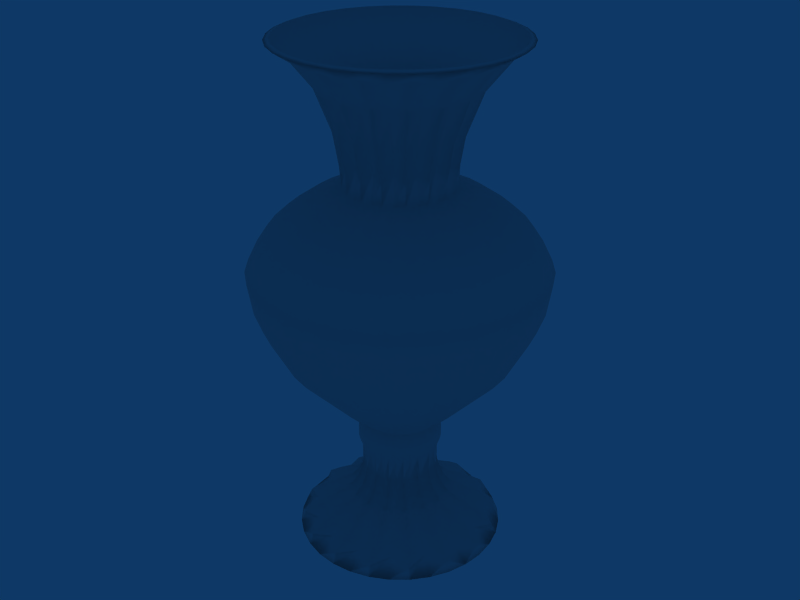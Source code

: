 # Source: Vase_02_Low_Poly.blend  (saved by Blender 2.49.2; exported with 4.5.12 LTS)
import bpy
from mathutils import Matrix  # noqa: F401  (used for matrix-valued properties, if any)

bpy.ops.wm.read_factory_settings(use_empty=True)
scene = bpy.context.scene
scene.name = 'Scene'

# ---- collections
col_collection_1 = bpy.data.collections.new('Collection 1'); scene.collection.children.link(col_collection_1)

# ---- world
world_world = bpy.data.worlds.new('World'); scene.world = world_world
world_world.color = (0.05656, 0.2208, 0.4)
world_world.use_sun_shadow = False
world_world.sun_shadow_jitter_overblur = 0.0
world_world.cycles.sampling_method = 'MANUAL'
world_world.cycles.sample_map_resolution = 256

# ---- meshes
me_circle = bpy.data.meshes.new('Circle')
me_circle.from_pydata([(0.7071, 0.7071, -2.452), (0.8315, 0.5556, -2.452), (0.9239, 0.3827, -2.452), (0.9808, 0.1951, -2.452), (1.0, 3.139e-07, -2.452), (0.9808, -0.1951, -2.452), (0.9239, -0.3827, -2.452), (0.8315, -0.5556, -2.452), (0.7071, -0.7071, -2.452), (0.5556, -0.8315, -2.452), (0.3827, -0.9239, -2.452), (0.1951, -0.9808, -2.452), (-1.47e-07, -1.0, -2.452), (-0.1951, -0.9808, -2.452), (-0.3827, -0.9239, -2.452), (-0.5556, -0.8315, -2.452), (-0.7071, -0.7071, -2.452), (-0.8315, -0.5556, -2.452), (-0.9239, -0.3827, -2.452), (-0.9808, -0.1951, -2.452), (-1.0, 1.204e-06, -2.452), (-0.9808, 0.1951, -2.452), (-0.9239, 0.3827, -2.452), (-0.8315, 0.5556, -2.452), (-0.7071, 0.7071, -2.452), (-0.5556, 0.8315, -2.452), (-0.3827, 0.9239, -2.452), (-0.1951, 0.9808, -2.452), (1.784e-06, 1.0, -2.452), (0.1951, 0.9808, -2.452), (0.3827, 0.9239, -2.452), (0.5556, 0.8315, -2.452), (0.6757, 0.6757, -2.352), (0.6943, 0.4639, -2.314), (0.8828, 0.3657, -2.352), (0.8189, 0.1629, -2.314), (0.9555, 3.211e-07, -2.352), (0.8189, -0.1629, -2.314), (0.8828, -0.3657, -2.352), (0.6943, -0.4639, -2.314), (0.6757, -0.6757, -2.352), (0.4639, -0.6943, -2.314), (0.3657, -0.8828, -2.352), (0.1629, -0.8189, -2.314), (-1.18e-07, -0.9555, -2.352), (-0.1629, -0.8189, -2.314), (-0.3657, -0.8828, -2.352), (-0.4639, -0.6943, -2.314), (-0.6757, -0.6757, -2.352), (-0.6943, -0.4639, -2.314), (-0.8828, -0.3657, -2.352), (-0.8189, -0.1629, -2.314), (-0.9555, 1.172e-06, -2.352), (-0.8189, 0.1629, -2.314), (-0.8828, 0.3657, -2.352), (-0.6943, 0.4639, -2.314), (-0.6757, 0.6757, -2.352), (-0.4639, 0.6943, -2.314), (-0.3657, 0.8828, -2.352), (-0.1629, 0.8189, -2.314), (1.727e-06, 0.9555, -2.352), (0.1629, 0.8189, -2.314), (0.3657, 0.8828, -2.352), (0.4639, 0.6943, -2.314), (0.5796, 0.5796, -2.252), (0.5956, 0.398, -2.226), (0.7573, 0.3137, -2.252), (0.7025, 0.1397, -2.226), (0.8197, 3.39e-07, -2.252), (0.7025, -0.1397, -2.226), (0.7573, -0.3137, -2.252), (0.5956, -0.398, -2.226), (0.5796, -0.5796, -2.252), (0.398, -0.5956, -2.226), (0.3137, -0.7573, -2.252), (0.1397, -0.7025, -2.226), (-2.866e-08, -0.8197, -2.252), (-0.1397, -0.7025, -2.226), (-0.3137, -0.7573, -2.252), (-0.398, -0.5956, -2.226), (-0.5796, -0.5796, -2.252), (-0.5956, -0.398, -2.226), (-0.7573, -0.3137, -2.252), (-0.7025, -0.1397, -2.226), (-0.8197, 1.069e-06, -2.252), (-0.7025, 0.1397, -2.226), (-0.7573, 0.3137, -2.252), (-0.5956, 0.398, -2.226), (-0.5796, 0.5796, -2.252), (-0.398, 0.5956, -2.226), (-0.3137, 0.7573, -2.252), (-0.1397, 0.7025, -2.226), (1.554e-06, 0.8197, -2.252), (0.1397, 0.7025, -2.226), (0.3137, 0.7573, -2.252), (0.398, 0.5956, -2.226), (0.4584, 0.4584, -2.152), (0.471, 0.3147, -2.139), (0.5989, 0.2481, -2.152), (0.5556, 0.1105, -2.139), (0.6482, 3.741e-07, -2.152), (0.5556, -0.1105, -2.139), (0.5989, -0.2481, -2.152), (0.471, -0.3147, -2.139), (0.4584, -0.4584, -2.152), (0.3147, -0.471, -2.139), (0.2481, -0.5989, -2.152), (0.1105, -0.5556, -2.139), (7.749e-08, -0.6482, -2.152), (-0.1105, -0.5556, -2.139), (-0.2481, -0.5989, -2.152), (-0.3147, -0.471, -2.139), (-0.4584, -0.4584, -2.152), (-0.471, -0.3147, -2.139), (-0.5989, -0.2481, -2.152), (-0.5556, -0.1105, -2.139), (-0.6482, 9.51e-07, -2.152), (-0.5556, 0.1105, -2.139), (-0.5989, 0.2481, -2.152), (-0.471, 0.3147, -2.139), (-0.4584, 0.4584, -2.152), (-0.3147, 0.471, -2.139), (-0.2481, 0.5989, -2.152), (-0.1105, 0.5556, -2.139), (1.329e-06, 0.6482, -2.152), (0.1105, 0.5556, -2.139), (0.2481, 0.5989, -2.152), (0.3147, 0.471, -2.139), (0.3529, 0.3529, -2.052), (0.3626, 0.2423, -2.052), (0.461, 0.191, -2.052), (0.4277, 0.08507, -2.052), (0.499, 4.011e-07, -2.052), (0.4277, -0.08507, -2.052), (0.461, -0.191, -2.052), (0.3626, -0.2423, -2.052), (0.3529, -0.3529, -2.052), (0.2423, -0.3626, -2.052), (0.191, -0.461, -2.052), (0.08507, -0.4277, -2.052), (1.685e-07, -0.499, -2.052), (-0.08507, -0.4277, -2.052), (-0.191, -0.461, -2.052), (-0.2423, -0.3626, -2.052), (-0.3529, -0.3529, -2.052), (-0.3626, -0.2423, -2.052), (-0.461, -0.191, -2.052), (-0.4277, -0.08507, -2.052), (-0.499, 8.453e-07, -2.052), (-0.4277, 0.08507, -2.052), (-0.461, 0.191, -2.052), (-0.3626, 0.2423, -2.052), (-0.3529, 0.3529, -2.052), (-0.2423, 0.3626, -2.052), (-0.191, 0.461, -2.052), (-0.08507, 0.4277, -2.052), (1.132e-06, 0.499, -2.052), (0.08507, 0.4277, -2.052), (0.191, 0.461, -2.052), (0.2423, 0.3626, -2.052), (0.3071, 0.2052, -1.964), (0.2989, 0.2989, -1.952), (0.3905, 0.1618, -1.952), (0.3623, 0.07206, -1.964), (0.4227, 4.17e-07, -1.952), (0.3623, -0.07206, -1.964), (0.3905, -0.1618, -1.952), (0.3071, -0.2052, -1.964), (0.2989, -0.2989, -1.952), (0.2052, -0.3071, -1.964), (0.1618, -0.3905, -1.952), (0.07206, -0.3623, -1.964), (2.153e-07, -0.4227, -1.952), (-0.07206, -0.3623, -1.964), (-0.1618, -0.3905, -1.952), (-0.2052, -0.3071, -1.964), (-0.2989, -0.2989, -1.952), (-0.3071, -0.2052, -1.964), (-0.3905, -0.1617, -1.952), (-0.3623, -0.07206, -1.964), (-0.4227, 7.932e-07, -1.952), (-0.3623, 0.07206, -1.964), (-0.3905, 0.1618, -1.952), (-0.3071, 0.2052, -1.964), (-0.2989, 0.2989, -1.952), (-0.2052, 0.3071, -1.964), (-0.1617, 0.3905, -1.952), (-0.07206, 0.3623, -1.964), (1.032e-06, 0.4227, -1.952), (0.07206, 0.3623, -1.964), (0.1618, 0.3905, -1.952), (0.2052, 0.3071, -1.964), (0.2785, 0.1861, -1.877), (0.271, 0.271, -1.852), (0.3541, 0.1467, -1.852), (0.3285, 0.06534, -1.877), (0.3833, 4.25e-07, -1.852), (0.3285, -0.06534, -1.877), (0.3541, -0.1467, -1.852), (0.2785, -0.1861, -1.877), (0.271, -0.271, -1.852), (0.1861, -0.2785, -1.877), (0.1467, -0.3541, -1.852), (0.06534, -0.3285, -1.877), (2.403e-07, -0.3833, -1.852), (-0.06534, -0.3285, -1.877), (-0.1467, -0.3541, -1.852), (-0.1861, -0.2785, -1.877), (-0.271, -0.271, -1.852), (-0.2785, -0.1861, -1.877), (-0.3541, -0.1467, -1.852), (-0.3285, -0.06534, -1.877), (-0.3833, 7.662e-07, -1.852), (-0.3285, 0.06534, -1.877), (-0.3541, 0.1467, -1.852), (-0.2785, 0.1861, -1.877), (-0.271, 0.271, -1.852), (-0.1861, 0.2785, -1.877), (-0.1467, 0.3541, -1.852), (-0.06534, 0.3285, -1.877), (9.805e-07, 0.3833, -1.852), (0.06534, 0.3285, -1.877), (0.1467, 0.3541, -1.852), (0.1861, 0.2785, -1.877), (0.2654, 0.1773, -1.789), (0.2583, 0.2583, -1.752), (0.3375, 0.1398, -1.752), (0.3131, 0.06227, -1.789), (0.3653, 4.287e-07, -1.752), (0.3131, -0.06227, -1.789), (0.3375, -0.1398, -1.752), (0.2654, -0.1773, -1.789), (0.2583, -0.2583, -1.752), (0.1773, -0.2654, -1.789), (0.1398, -0.3375, -1.752), (0.06227, -0.3131, -1.789), (2.51e-07, -0.3653, -1.752), (-0.06227, -0.3131, -1.789), (-0.1398, -0.3375, -1.752), (-0.1773, -0.2654, -1.789), (-0.2583, -0.2583, -1.752), (-0.2654, -0.1773, -1.789), (-0.3375, -0.1398, -1.752), (-0.3131, -0.06227, -1.789), (-0.3653, 7.538e-07, -1.752), (-0.3131, 0.06227, -1.789), (-0.3375, 0.1398, -1.752), (-0.2654, 0.1773, -1.789), (-0.2583, 0.2583, -1.752), (-0.1773, 0.2654, -1.789), (-0.1398, 0.3375, -1.752), (-0.06227, 0.3131, -1.789), (9.564e-07, 0.3653, -1.752), (0.06227, 0.3131, -1.789), (0.1398, 0.3375, -1.752), (0.1773, 0.2654, -1.789), (0.3037, 0.2029, -1.552), (0.2583, 0.2583, -1.552), (0.3375, 0.1398, -1.552), (0.3583, 0.07126, -1.552), (0.3653, 4.287e-07, -1.552), (0.3583, -0.07126, -1.552), (0.3375, -0.1398, -1.552), (0.3037, -0.2029, -1.552), (0.2583, -0.2583, -1.552), (0.2029, -0.3037, -1.552), (0.1398, -0.3375, -1.552), (0.07126, -0.3583, -1.552), (2.51e-07, -0.3653, -1.552), (-0.07126, -0.3583, -1.552), (-0.1398, -0.3375, -1.552), (-0.2029, -0.3037, -1.552), (-0.2583, -0.2583, -1.552), (-0.3037, -0.2029, -1.552), (-0.3375, -0.1398, -1.552), (-0.3583, -0.07126, -1.552), (-0.3653, 7.538e-07, -1.552), (-0.3583, 0.07126, -1.552), (-0.3375, 0.1398, -1.552), (-0.3037, 0.2029, -1.552), (-0.2583, 0.2583, -1.552), (-0.2029, 0.3037, -1.552), (-0.1398, 0.3375, -1.552), (-0.07126, 0.3583, -1.552), (9.564e-07, 0.3653, -1.552), (0.07126, 0.3583, -1.552), (0.1398, 0.3375, -1.552), (0.2029, 0.3037, -1.552), (0.2841, 0.2841, -1.452), (0.3341, 0.2232, -1.452), (0.3712, 0.1538, -1.452), (0.3941, 0.07839, -1.452), (0.4018, 4.218e-07, -1.452), (0.3941, -0.07839, -1.452), (0.3712, -0.1538, -1.452), (0.3341, -0.2232, -1.452), (0.2841, -0.2841, -1.452), (0.2232, -0.3341, -1.452), (0.1538, -0.3712, -1.452), (0.07839, -0.3941, -1.452), (2.292e-07, -0.4018, -1.452), (-0.07839, -0.3941, -1.452), (-0.1538, -0.3712, -1.452), (-0.2232, -0.3341, -1.452), (-0.2841, -0.2841, -1.452), (-0.3341, -0.2232, -1.452), (-0.3712, -0.1538, -1.452), (-0.3941, -0.07839, -1.452), (-0.4018, 7.794e-07, -1.452), (-0.3941, 0.07839, -1.452), (-0.3712, 0.1538, -1.452), (-0.3341, 0.2232, -1.452), (-0.2841, 0.2841, -1.452), (-0.2232, 0.3341, -1.452), (-0.1538, 0.3712, -1.452), (-0.07839, 0.3941, -1.452), (1.005e-06, 0.4018, -1.452), (0.07839, 0.3941, -1.452), (0.1538, 0.3712, -1.452), (0.2232, 0.3341, -1.452), (0.3341, 0.2232, -1.352), (0.2841, 0.2841, -1.352), (0.3712, 0.1538, -1.352), (0.3941, 0.07839, -1.352), (0.4018, 4.218e-07, -1.352), (0.3941, -0.07839, -1.352), (0.3712, -0.1538, -1.352), (0.3341, -0.2232, -1.352), (0.2841, -0.2841, -1.352), (0.2232, -0.3341, -1.352), (0.1538, -0.3712, -1.352), (0.07839, -0.3941, -1.352), (2.292e-07, -0.4018, -1.352), (-0.07839, -0.3941, -1.352), (-0.1538, -0.3712, -1.352), (-0.2232, -0.3341, -1.352), (-0.2841, -0.2841, -1.352), (-0.3341, -0.2232, -1.352), (-0.3712, -0.1538, -1.352), (-0.3941, -0.07839, -1.352), (-0.4018, 7.794e-07, -1.352), (-0.3941, 0.07839, -1.352), (-0.3712, 0.1538, -1.352), (-0.3341, 0.2232, -1.352), (-0.2841, 0.2841, -1.352), (-0.2232, 0.3341, -1.352), (-0.1538, 0.3712, -1.352), (-0.07839, 0.3941, -1.352), (1.005e-06, 0.4018, -1.352), (0.07839, 0.3941, -1.352), (0.1538, 0.3712, -1.352), (0.2232, 0.3341, -1.352), (0.3007, 0.2009, -1.252), (0.2557, 0.2557, -1.252), (0.3341, 0.1384, -1.252), (0.3547, 0.07055, -1.252), (0.3616, 4.294e-07, -1.252), (0.3547, -0.07055, -1.252), (0.3341, -0.1384, -1.252), (0.3007, -0.2009, -1.252), (0.2557, -0.2557, -1.252), (0.2009, -0.3007, -1.252), (0.1384, -0.3341, -1.252), (0.07055, -0.3547, -1.252), (2.522e-07, -0.3616, -1.252), (-0.07055, -0.3547, -1.252), (-0.1384, -0.3341, -1.252), (-0.2009, -0.3007, -1.252), (-0.2557, -0.2557, -1.252), (-0.3007, -0.2009, -1.252), (-0.3341, -0.1384, -1.252), (-0.3547, -0.07055, -1.252), (-0.3616, 7.513e-07, -1.252), (-0.3547, 0.07055, -1.252), (-0.3341, 0.1384, -1.252), (-0.3007, 0.2009, -1.252), (-0.2557, 0.2557, -1.252), (-0.2009, 0.3007, -1.252), (-0.1384, 0.3341, -1.252), (-0.07055, 0.3547, -1.252), (9.506e-07, 0.3616, -1.252), (0.07055, 0.3547, -1.252), (0.1384, 0.3341, -1.252), (0.2009, 0.3007, -1.252), (0.3069, 0.3069, -1.152), (0.3608, 0.2411, -1.152), (0.4009, 0.1661, -1.152), (0.4256, 0.08466, -1.152), (0.434, 4.145e-07, -1.152), (0.4256, -0.08466, -1.152), (0.4009, -0.1661, -1.152), (0.3608, -0.2411, -1.152), (0.3069, -0.3069, -1.152), (0.2411, -0.3608, -1.152), (0.1661, -0.4009, -1.152), (0.08466, -0.4256, -1.152), (2.085e-07, -0.434, -1.152), (-0.08466, -0.4256, -1.152), (-0.1661, -0.4009, -1.152), (-0.2411, -0.3608, -1.152), (-0.3069, -0.3069, -1.152), (-0.3608, -0.2411, -1.152), (-0.4009, -0.1661, -1.152), (-0.4256, -0.08466, -1.152), (-0.434, 8.008e-07, -1.152), (-0.4256, 0.08466, -1.152), (-0.4009, 0.1661, -1.152), (-0.3608, 0.2411, -1.152), (-0.3069, 0.3069, -1.152), (-0.2411, 0.3608, -1.152), (-0.1661, 0.4009, -1.152), (-0.08466, 0.4256, -1.152), (1.047e-06, 0.434, -1.152), (0.08466, 0.4256, -1.152), (0.1661, 0.4009, -1.152), (0.2411, 0.3608, -1.152), (0.4105, 0.4105, -1.052), (0.4827, 0.3225, -1.052), (0.5363, 0.2222, -1.052), (0.5694, 0.1133, -1.052), (0.5805, 3.815e-07, -1.052), (0.5694, -0.1133, -1.052), (0.5363, -0.2222, -1.052), (0.4827, -0.3225, -1.052), (0.4105, -0.4105, -1.052), (0.3225, -0.4827, -1.052), (0.2222, -0.5363, -1.052), (0.1133, -0.5694, -1.052), (1.19e-07, -0.5805, -1.052), (-0.1133, -0.5694, -1.052), (-0.2222, -0.5363, -1.052), (-0.3225, -0.4827, -1.052), (-0.4105, -0.4105, -1.052), (-0.4827, -0.3225, -1.052), (-0.5363, -0.2222, -1.052), (-0.5694, -0.1133, -1.052), (-0.5805, 8.982e-07, -1.052), (-0.5694, 0.1133, -1.052), (-0.5363, 0.2222, -1.052), (-0.4827, 0.3225, -1.052), (-0.4105, 0.4105, -1.052), (-0.3225, 0.4827, -1.052), (-0.2221, 0.5363, -1.052), (-0.1133, 0.5694, -1.052), (1.24e-06, 0.5805, -1.052), (0.1133, 0.5694, -1.052), (0.2222, 0.5363, -1.052), (0.3225, 0.4827, -1.052), (0.7585, 0.7585, -0.5345), (0.8919, 0.5959, -0.5345), (0.991, 0.4105, -0.5345), (1.052, 0.2093, -0.5345), (1.073, 2.806e-07, -0.5345), (1.052, -0.2093, -0.5345), (0.991, -0.4105, -0.5345), (0.8919, -0.5959, -0.5345), (0.7585, -0.7585, -0.5345), (0.5959, -0.8919, -0.5345), (0.4105, -0.991, -0.5345), (0.2093, -1.052, -0.5345), (-1.842e-07, -1.073, -0.5345), (-0.2093, -1.052, -0.5345), (-0.4105, -0.991, -0.5345), (-0.5959, -0.8919, -0.5345), (-0.7585, -0.7585, -0.5345), (-0.8919, -0.5959, -0.5345), (-0.991, -0.4105, -0.5345), (-1.052, -0.2093, -0.5345), (-1.073, 1.235e-06, -0.5345), (-1.052, 0.2093, -0.5345), (-0.991, 0.4105, -0.5345), (-0.8919, 0.5959, -0.5345), (-0.7585, 0.7585, -0.5345), (-0.5959, 0.8919, -0.5345), (-0.4105, 0.991, -0.5345), (-0.2093, 1.052, -0.5345), (1.887e-06, 1.073, -0.5345), (0.2093, 1.052, -0.5345), (0.4105, 0.991, -0.5345), (0.5959, 0.8919, -0.5345), (1.063, 0.7103, -0.1515), (0.9041, 0.9041, -0.1515), (1.181, 0.4893, -0.1515), (1.254, 0.2494, -0.1515), (1.279, 2.295e-07, -0.1515), (1.254, -0.2494, -0.1515), (1.181, -0.4893, -0.1515), (1.063, -0.7103, -0.1515), (0.9041, -0.9041, -0.1515), (0.7103, -1.063, -0.1515), (0.4893, -1.181, -0.1515), (0.2494, -1.254, -0.1515), (-3.217e-07, -1.279, -0.1515), (-0.2494, -1.254, -0.1515), (-0.4893, -1.181, -0.1515), (-0.7103, -1.063, -0.1515), (-0.9041, -0.9041, -0.1515), (-1.063, -0.7103, -0.1515), (-1.181, -0.4893, -0.1515), (-1.254, -0.2494, -0.1515), (-1.279, 1.368e-06, -0.1515), (-1.254, 0.2494, -0.1515), (-1.181, 0.4893, -0.1515), (-1.063, 0.7103, -0.1515), (-0.9041, 0.9041, -0.1515), (-0.7103, 1.063, -0.1515), (-0.4893, 1.181, -0.1515), (-0.2494, 1.254, -0.1515), (2.147e-06, 1.279, -0.1515), (0.2494, 1.254, -0.1515), (0.4893, 1.181, -0.1515), (0.7103, 1.063, -0.1515), (1.125, 0.752, 0.04848), (0.9572, 0.9572, 0.04848), (1.251, 0.518, 0.04848), (1.328, 0.2641, 0.04848), (1.354, 2.13e-07, 0.04848), (1.328, -0.2641, 0.04848), (1.251, -0.518, 0.04848), (1.125, -0.752, 0.04848), (0.9572, -0.9572, 0.04848), (0.752, -1.125, 0.04848), (0.518, -1.251, 0.04848), (0.2641, -1.328, 0.04848), (-3.648e-07, -1.354, 0.04848), (-0.2641, -1.328, 0.04848), (-0.518, -1.251, 0.04848), (-0.752, -1.125, 0.04848), (-0.9572, -0.9572, 0.04848), (-1.125, -0.752, 0.04848), (-1.251, -0.518, 0.04848), (-1.328, -0.2641, 0.04848), (-1.354, 1.418e-06, 0.04848), (-1.328, 0.2641, 0.04848), (-1.251, 0.518, 0.04848), (-1.125, 0.752, 0.04848), (-0.9571, 0.9572, 0.04848), (-0.752, 1.125, 0.04848), (-0.518, 1.251, 0.04848), (-0.2641, 1.328, 0.04848), (2.249e-06, 1.354, 0.04848), (0.2641, 1.328, 0.04848), (0.518, 1.251, 0.04848), (0.752, 1.125, 0.04848), (1.166, 0.779, 0.3485), (0.9915, 0.9915, 0.3485), (1.295, 0.5366, 0.3485), (1.375, 0.2735, 0.3485), (1.402, 2.008e-07, 0.3485), (1.375, -0.2735, 0.3485), (1.295, -0.5366, 0.3485), (1.166, -0.779, 0.3485), (0.9915, -0.9915, 0.3485), (0.779, -1.166, 0.3485), (0.5366, -1.295, 0.3485), (0.2735, -1.375, 0.3485), (-3.939e-07, -1.402, 0.3485), (-0.2735, -1.375, 0.3485), (-0.5366, -1.295, 0.3485), (-0.779, -1.166, 0.3485), (-0.9915, -0.9915, 0.3485), (-1.166, -0.779, 0.3485), (-1.295, -0.5366, 0.3485), (-1.375, -0.2735, 0.3485), (-1.402, 1.449e-06, 0.3485), (-1.375, 0.2735, 0.3485), (-1.295, 0.5366, 0.3485), (-1.166, 0.779, 0.3485), (-0.9915, 0.9915, 0.3485), (-0.779, 1.166, 0.3485), (-0.5366, 1.295, 0.3485), (-0.2735, 1.375, 0.3485), (2.314e-06, 1.402, 0.3485), (0.2735, 1.375, 0.3485), (0.5366, 1.295, 0.3485), (0.779, 1.166, 0.3485), (0.9225, 0.9225, 0.5485), (1.085, 0.7248, 0.5485), (1.205, 0.4993, 0.5485), (1.28, 0.2545, 0.5485), (1.305, 2.267e-07, 0.5485), (1.28, -0.2545, 0.5485), (1.205, -0.4993, 0.5485), (1.085, -0.7248, 0.5485), (0.9225, -0.9225, 0.5485), (0.7248, -1.085, 0.5485), (0.4993, -1.205, 0.5485), (0.2545, -1.28, 0.5485), (-3.336e-07, -1.305, 0.5485), (-0.2545, -1.28, 0.5485), (-0.4993, -1.205, 0.5485), (-0.7248, -1.085, 0.5485), (-0.9225, -0.9225, 0.5485), (-1.085, -0.7248, 0.5485), (-1.205, -0.4993, 0.5485), (-1.28, -0.2545, 0.5485), (-1.305, 1.388e-06, 0.5485), (-1.28, 0.2545, 0.5485), (-1.205, 0.4993, 0.5485), (-1.085, 0.7248, 0.5485), (-0.9225, 0.9225, 0.5485), (-0.7248, 1.085, 0.5485), (-0.4993, 1.205, 0.5485), (-0.2545, 1.28, 0.5485), (2.186e-06, 1.305, 0.5485), (0.2545, 1.28, 0.5485), (0.4993, 1.205, 0.5485), (0.7248, 1.085, 0.5485), (0.8514, 0.8514, 0.6999), (1.001, 0.6689, 0.6999), (1.112, 0.4608, 0.6999), (1.181, 0.2349, 0.6999), (1.204, 2.512e-07, 0.6999), (1.181, -0.2349, 0.6999), (1.112, -0.4608, 0.6999), (1.001, -0.6689, 0.6999), (0.8514, -0.8514, 0.6999), (0.6689, -1.001, 0.6999), (0.4608, -1.112, 0.6999), (0.2349, -1.181, 0.6999), (-2.731e-07, -1.204, 0.6999), (-0.2349, -1.181, 0.6999), (-0.4608, -1.112, 0.6999), (-0.6689, -1.001, 0.6999), (-0.8514, -0.8514, 0.6999), (-1.001, -0.6689, 0.6999), (-1.112, -0.4608, 0.6999), (-1.181, -0.2349, 0.6999), (-1.204, 1.323e-06, 0.6999), (-1.181, 0.2349, 0.6999), (-1.112, 0.4608, 0.6999), (-1.001, 0.6689, 0.6999), (-0.8514, 0.8514, 0.6999), (-0.6689, 1.001, 0.6999), (-0.4608, 1.112, 0.6999), (-0.2349, 1.181, 0.6999), (2.052e-06, 1.204, 0.6999), (0.2349, 1.181, 0.6999), (0.4608, 1.112, 0.6999), (0.6689, 1.001, 0.6999), (0.7515, 0.7515, 0.8314), (0.8837, 0.5905, 0.8314), (0.9819, 0.4067, 0.8314), (1.042, 0.2073, 0.8314), (1.063, 2.833e-07, 0.8314), (1.042, -0.2073, 0.8314), (0.9819, -0.4067, 0.8314), (0.8837, -0.5905, 0.8314), (0.7515, -0.7515, 0.8314), (0.5905, -0.8837, 0.8314), (0.4067, -0.9819, 0.8314), (0.2073, -1.042, 0.8314), (-1.871e-07, -1.063, 0.8314), (-0.2073, -1.042, 0.8314), (-0.4067, -0.9819, 0.8314), (-0.5905, -0.8837, 0.8314), (-0.7515, -0.7515, 0.8314), (-0.8837, -0.5905, 0.8314), (-0.9819, -0.4067, 0.8314), (-1.042, -0.2073, 0.8314), (-1.063, 1.229e-06, 0.8314), (-1.042, 0.2073, 0.8314), (-0.9819, 0.4067, 0.8314), (-0.8837, 0.5905, 0.8314), (-0.7515, 0.7515, 0.8314), (-0.5905, 0.8837, 0.8314), (-0.4067, 0.9819, 0.8314), (-0.2073, 1.042, 0.8314), (1.865e-06, 1.063, 0.8314), (0.2073, 1.042, 0.8314), (0.4067, 0.9819, 0.8314), (0.5905, 0.8837, 0.8314), (0.5831, 0.5831, 0.9974), (0.6856, 0.4581, 0.9974), (0.7618, 0.3156, 0.9974), (0.8087, 0.1609, 0.9974), (0.8246, 3.425e-07, 0.9974), (0.8087, -0.1609, 0.9974), (0.7618, -0.3156, 0.9974), (0.6856, -0.4581, 0.9974), (0.5831, -0.5831, 0.9974), (0.4581, -0.6856, 0.9974), (0.3156, -0.7618, 0.9974), (0.1609, -0.8087, 0.9974), (-3.413e-08, -0.8246, 0.9974), (-0.1609, -0.8087, 0.9974), (-0.3156, -0.7618, 0.9974), (-0.4581, -0.6856, 0.9974), (-0.5831, -0.5831, 0.9974), (-0.6856, -0.4581, 0.9974), (-0.7618, -0.3156, 0.9974), (-0.8087, -0.1609, 0.9974), (-0.8246, 1.076e-06, 0.9974), (-0.8087, 0.1609, 0.9974), (-0.7618, 0.3156, 0.9974), (-0.6856, 0.4581, 0.9974), (-0.5831, 0.5831, 0.9974), (-0.4581, 0.6856, 0.9974), (-0.3156, 0.7618, 0.9974), (-0.1609, 0.8087, 0.9974), (1.558e-06, 0.8246, 0.9974), (0.1609, 0.8087, 0.9974), (0.3156, 0.7618, 0.9974), (0.4581, 0.6856, 0.9974), (0.4262, 0.2848, 1.131), (0.3624, 0.3624, 1.131), (0.4736, 0.1962, 1.131), (0.5027, 0.1, 1.131), (0.5126, 4.074e-07, 1.131), (0.5027, -0.1, 1.131), (0.4736, -0.1962, 1.131), (0.4262, -0.2848, 1.131), (0.3624, -0.3624, 1.131), (0.2848, -0.4262, 1.131), (0.1962, -0.4736, 1.131), (0.1, -0.5027, 1.131), (1.497e-07, -0.5126, 1.131), (-0.1, -0.5027, 1.131), (-0.1962, -0.4736, 1.131), (-0.2848, -0.4262, 1.131), (-0.3624, -0.3624, 1.131), (-0.4262, -0.2848, 1.131), (-0.4736, -0.1962, 1.131), (-0.5027, -0.1, 1.131), (-0.5126, 8.637e-07, 1.131), (-0.5027, 0.1, 1.131), (-0.4736, 0.1962, 1.131), (-0.4262, 0.2848, 1.131), (-0.3624, 0.3624, 1.131), (-0.2848, 0.4262, 1.131), (-0.1962, 0.4736, 1.131), (-0.1, 0.5027, 1.131), (1.14e-06, 0.5126, 1.131), (0.1, 0.5027, 1.131), (0.1962, 0.4736, 1.131), (0.2848, 0.4262, 1.131), (0.375, 0.375, 1.331), (0.3963, 0.2648, 1.382), (0.4899, 0.2029, 1.331), (0.4675, 0.09299, 1.382), (0.5303, 4.042e-07, 1.331), (0.4675, -0.09299, 1.382), (0.4899, -0.2029, 1.331), (0.3963, -0.2648, 1.382), (0.375, -0.375, 1.331), (0.2648, -0.3963, 1.382), (0.2029, -0.4899, 1.331), (0.09299, -0.4675, 1.382), (1.39e-07, -0.5303, 1.331), (-0.09299, -0.4675, 1.382), (-0.2029, -0.4899, 1.331), (-0.2648, -0.3963, 1.382), (-0.375, -0.375, 1.331), (-0.3963, -0.2648, 1.382), (-0.4899, -0.2029, 1.331), (-0.4675, -0.09299, 1.382), (-0.5303, 8.762e-07, 1.331), (-0.4675, 0.093, 1.382), (-0.4899, 0.2029, 1.331), (-0.3963, 0.2648, 1.382), (-0.375, 0.375, 1.331), (-0.2648, 0.3963, 1.382), (-0.2029, 0.4899, 1.331), (-0.09299, 0.4675, 1.382), (1.163e-06, 0.5303, 1.331), (0.093, 0.4675, 1.382), (0.2029, 0.4899, 1.331), (0.2648, 0.3963, 1.382), (0.411, 0.411, 1.631), (0.4344, 0.2903, 1.652), (0.537, 0.2224, 1.631), (0.5124, 0.1019, 1.652), (0.5812, 3.934e-07, 1.631), (0.5124, -0.1019, 1.652), (0.537, -0.2224, 1.631), (0.4344, -0.2903, 1.652), (0.411, -0.411, 1.631), (0.2903, -0.4344, 1.652), (0.2224, -0.537, 1.631), (0.1019, -0.5124, 1.652), (1.096e-07, -0.5812, 1.631), (-0.1019, -0.5124, 1.652), (-0.2224, -0.537, 1.631), (-0.2903, -0.4344, 1.652), (-0.411, -0.411, 1.631), (-0.4344, -0.2903, 1.652), (-0.537, -0.2224, 1.631), (-0.5124, -0.1019, 1.652), (-0.5812, 9.107e-07, 1.631), (-0.5124, 0.1019, 1.652), (-0.537, 0.2224, 1.631), (-0.4344, 0.2903, 1.652), (-0.411, 0.411, 1.631), (-0.2903, 0.4344, 1.652), (-0.2224, 0.537, 1.631), (-0.1019, 0.5124, 1.652), (1.232e-06, 0.5812, 1.631), (0.1019, 0.5124, 1.652), (0.2224, 0.537, 1.631), (0.2903, 0.4344, 1.652), (0.5209, 0.5209, 2.031), (0.5505, 0.3678, 2.011), (0.6805, 0.2819, 2.031), (0.6494, 0.1292, 2.011), (0.7366, 3.628e-07, 2.031), (0.6494, -0.1292, 2.011), (0.6805, -0.2819, 2.031), (0.5505, -0.3678, 2.011), (0.5209, -0.5209, 2.031), (0.3678, -0.5505, 2.011), (0.2819, -0.6805, 2.031), (0.1292, -0.6494, 2.011), (2.089e-08, -0.7366, 2.031), (-0.1292, -0.6494, 2.011), (-0.2819, -0.6805, 2.031), (-0.3678, -0.5505, 2.011), (-0.5209, -0.5209, 2.031), (-0.5505, -0.3678, 2.011), (-0.6805, -0.2819, 2.031), (-0.6494, -0.1292, 2.011), (-0.7366, 1.018e-06, 2.031), (-0.6494, 0.1292, 2.011), (-0.6805, 0.2819, 2.031), (-0.5505, 0.3678, 2.011), (-0.5209, 0.5209, 2.031), (-0.3678, 0.5505, 2.011), (-0.2819, 0.6805, 2.031), (-0.1292, 0.6494, 2.011), (1.443e-06, 0.7366, 2.031), (0.1292, 0.6494, 2.011), (0.2819, 0.6805, 2.031), (0.3678, 0.5505, 2.011), (0.6911, 0.6911, 2.331), (0.7305, 0.4881, 2.281), (0.903, 0.374, 2.331), (0.8617, 0.1714, 2.281), (0.9774, 3.037e-07, 2.331), (0.8617, -0.1714, 2.281), (0.903, -0.374, 2.331), (0.7305, -0.4881, 2.281), (0.6911, -0.6911, 2.331), (0.4881, -0.7305, 2.281), (0.374, -0.903, 2.331), (0.1714, -0.8617, 2.281), (-1.166e-07, -0.9774, 2.331), (-0.1714, -0.8617, 2.281), (-0.374, -0.903, 2.331), (-0.4881, -0.7305, 2.281), (-0.6911, -0.6911, 2.331), (-0.7305, -0.4881, 2.281), (-0.903, -0.374, 2.331), (-0.8617, -0.1714, 2.281), (-0.9774, 1.174e-06, 2.331), (-0.8617, 0.1714, 2.281), (-0.903, 0.374, 2.331), (-0.7305, 0.4881, 2.281), (-0.6911, 0.6911, 2.331), (-0.4881, 0.7305, 2.281), (-0.374, 0.903, 2.331), (-0.1714, 0.8617, 2.281), (1.771e-06, 0.9774, 2.331), (0.1714, 0.8617, 2.281), (0.374, 0.903, 2.331), (0.4881, 0.7305, 2.281), (0.7968, 0.7968, 2.431), (0.937, 0.6261, 2.431), (1.041, 0.4312, 2.431), (1.105, 0.2198, 2.431), (1.127, 2.675e-07, 2.431), (1.105, -0.2198, 2.431), (1.041, -0.4312, 2.431), (0.937, -0.6261, 2.431), (0.7968, -0.7968, 2.431), (0.6261, -0.937, 2.431), (0.4312, -1.041, 2.431), (0.2198, -1.105, 2.431), (-2.108e-07, -1.127, 2.431), (-0.2198, -1.105, 2.431), (-0.4312, -1.041, 2.431), (-0.6261, -0.937, 2.431), (-0.7968, -0.7968, 2.431), (-0.937, -0.6261, 2.431), (-1.041, -0.4312, 2.431), (-1.105, -0.2198, 2.431), (-1.127, 1.271e-06, 2.431), (-1.105, 0.2198, 2.431), (-1.041, 0.4312, 2.431), (-0.937, 0.6261, 2.431), (-0.7968, 0.7968, 2.431), (-0.6261, 0.937, 2.431), (-0.4312, 1.041, 2.431), (-0.2198, 1.105, 2.431), (1.965e-06, 1.127, 2.431), (0.2198, 1.105, 2.431), (0.4312, 1.041, 2.431), (0.6261, 0.937, 2.431), (5.066e-07, 4.75e-07, -2.452), (0.7581, 0.7581, 2.452), (0.8914, 0.5956, 2.452), (0.9905, 0.4103, 2.452), (1.051, 0.2092, 2.452), (1.072, 2.804e-07, 2.452), (1.051, -0.2092, 2.452), (0.9905, -0.4103, 2.452), (0.8914, -0.5956, 2.452), (0.7581, -0.7581, 2.452), (0.5956, -0.8914, 2.452), (0.4103, -0.9905, 2.452), (0.2092, -1.051, 2.452), (-1.777e-07, -1.072, 2.452), (-0.2092, -1.051, 2.452), (-0.4103, -0.9905, 2.452), (-0.5956, -0.8914, 2.452), (-0.7581, -0.7581, 2.452), (-0.8914, -0.5956, 2.452), (-0.9905, -0.4103, 2.452), (-1.051, -0.2092, 2.452), (-1.072, 1.235e-06, 2.452), (-1.051, 0.2092, 2.452), (-0.9905, 0.4103, 2.452), (-0.8914, 0.5956, 2.452), (-0.7581, 0.7581, 2.452), (-0.5956, 0.8914, 2.452), (-0.4103, 0.9905, 2.452), (-0.2092, 1.051, 2.452), (1.893e-06, 1.072, 2.452), (0.2092, 1.051, 2.452), (0.4103, 0.9905, 2.452), (0.5956, 0.8914, 2.452), (0.4248, 0.4248, 2.052), (0.4995, 0.3337, 2.052), (0.555, 0.2299, 2.052), (0.5892, 0.1172, 2.052), (0.6007, 3.799e-07, 2.052), (0.5892, -0.1172, 2.052), (0.555, -0.2299, 2.052), (0.4995, -0.3337, 2.052), (0.4248, -0.4248, 2.052), (0.3337, -0.4995, 2.052), (0.2299, -0.555, 2.052), (0.1172, -0.5892, 2.052), (1.232e-07, -0.6007, 2.052), (-0.1172, -0.5892, 2.052), (-0.2299, -0.555, 2.052), (-0.3337, -0.4995, 2.052), (-0.4248, -0.4248, 2.052), (-0.4995, -0.3337, 2.052), (-0.555, -0.2299, 2.052), (-0.5892, -0.1172, 2.052), (-0.6007, 9.146e-07, 2.052), (-0.5892, 0.1172, 2.052), (-0.555, 0.2299, 2.052), (-0.4995, 0.3337, 2.052), (-0.4248, 0.4248, 2.052), (-0.3337, 0.4995, 2.052), (-0.2299, 0.555, 2.052), (-0.1172, 0.5892, 2.052), (1.283e-06, 0.6007, 2.052), (0.1172, 0.5892, 2.052), (0.2299, 0.555, 2.052), (0.3337, 0.4995, 2.052), (4.899e-07, 5.439e-07, 1.152)], [], [(1, 0, 32, 33), (2, 1, 33, 34), (2, 34, 35, 3), (3, 35, 36, 4), (5, 4, 36, 37), (5, 37, 38, 6), (7, 6, 38, 39), (8, 7, 39, 40), (9, 8, 40, 41), (10, 9, 41, 42), (11, 10, 42, 43), (12, 11, 43, 44), (13, 12, 44, 45), (14, 13, 45, 46), (15, 14, 46, 47), (16, 15, 47, 48), (17, 16, 48, 49), (18, 17, 49, 50), (19, 18, 50, 51), (20, 19, 51, 52), (21, 20, 52, 53), (22, 21, 53, 54), (23, 22, 54, 55), (24, 23, 55, 56), (25, 24, 56, 57), (26, 25, 57, 58), (27, 26, 58, 59), (28, 27, 59, 60), (29, 28, 60, 61), (30, 29, 61, 62), (31, 30, 62, 63), (32, 0, 31, 63), (33, 32, 64, 65), (34, 33, 65, 66), (34, 66, 67, 35), (35, 67, 68, 36), (37, 36, 68, 69), (37, 69, 70, 38), (39, 38, 70, 71), (40, 39, 71, 72), (41, 40, 72, 73), (42, 41, 73, 74), (43, 42, 74, 75), (44, 43, 75, 76), (45, 44, 76, 77), (46, 45, 77, 78), (47, 46, 78, 79), (48, 47, 79, 80), (49, 48, 80, 81), (50, 49, 81, 82), (51, 50, 82, 83), (52, 51, 83, 84), (53, 52, 84, 85), (54, 53, 85, 86), (55, 54, 86, 87), (56, 55, 87, 88), (57, 56, 88, 89), (58, 57, 89, 90), (59, 58, 90, 91), (60, 59, 91, 92), (61, 60, 92, 93), (62, 61, 93, 94), (63, 62, 94, 95), (63, 95, 64, 32), (65, 64, 96, 97), (66, 65, 97, 98), (66, 98, 99, 67), (67, 99, 100, 68), (69, 68, 100, 101), (69, 101, 102, 70), (71, 70, 102, 103), (72, 71, 103, 104), (73, 72, 104, 105), (74, 73, 105, 106), (75, 74, 106, 107), (76, 75, 107, 108), (77, 76, 108, 109), (78, 77, 109, 110), (79, 78, 110, 111), (80, 79, 111, 112), (81, 80, 112, 113), (82, 81, 113, 114), (83, 82, 114, 115), (84, 83, 115, 116), (85, 84, 116, 117), (86, 85, 117, 118), (87, 86, 118, 119), (88, 87, 119, 120), (89, 88, 120, 121), (90, 89, 121, 122), (91, 90, 122, 123), (92, 91, 123, 124), (93, 92, 124, 125), (94, 93, 125, 126), (95, 94, 126, 127), (95, 127, 96, 64), (97, 96, 128, 129), (98, 97, 129, 130), (98, 130, 131, 99), (99, 131, 132, 100), (101, 100, 132, 133), (101, 133, 134, 102), (103, 102, 134, 135), (104, 103, 135, 136), (105, 104, 136, 137), (106, 105, 137, 138), (107, 106, 138, 139), (108, 107, 139, 140), (109, 108, 140, 141), (110, 109, 141, 142), (111, 110, 142, 143), (112, 111, 143, 144), (113, 112, 144, 145), (114, 113, 145, 146), (115, 114, 146, 147), (116, 115, 147, 148), (117, 116, 148, 149), (118, 117, 149, 150), (119, 118, 150, 151), (120, 119, 151, 152), (121, 120, 152, 153), (122, 121, 153, 154), (123, 122, 154, 155), (124, 123, 155, 156), (125, 124, 156, 157), (126, 125, 157, 158), (127, 126, 158, 159), (127, 159, 128, 96), (129, 128, 161, 160), (130, 129, 160, 162), (130, 162, 163, 131), (131, 163, 164, 132), (133, 132, 164, 165), (133, 165, 166, 134), (135, 134, 166, 167), (136, 135, 167, 168), (137, 136, 168, 169), (138, 137, 169, 170), (139, 138, 170, 171), (140, 139, 171, 172), (141, 140, 172, 173), (142, 141, 173, 174), (143, 142, 174, 175), (144, 143, 175, 176), (145, 144, 176, 177), (146, 145, 177, 178), (147, 146, 178, 179), (148, 147, 179, 180), (149, 148, 180, 181), (150, 149, 181, 182), (151, 150, 182, 183), (152, 151, 183, 184), (153, 152, 184, 185), (154, 153, 185, 186), (155, 154, 186, 187), (156, 155, 187, 188), (157, 156, 188, 189), (158, 157, 189, 190), (159, 158, 190, 191), (159, 191, 161, 128), (160, 161, 193, 192), (162, 160, 192, 194), (162, 194, 195, 163), (163, 195, 196, 164), (165, 164, 196, 197), (165, 197, 198, 166), (167, 166, 198, 199), (168, 167, 199, 200), (169, 168, 200, 201), (170, 169, 201, 202), (171, 170, 202, 203), (172, 171, 203, 204), (173, 172, 204, 205), (174, 173, 205, 206), (175, 174, 206, 207), (176, 175, 207, 208), (177, 176, 208, 209), (178, 177, 209, 210), (179, 178, 210, 211), (180, 179, 211, 212), (181, 180, 212, 213), (182, 181, 213, 214), (183, 182, 214, 215), (184, 183, 215, 216), (185, 184, 216, 217), (186, 185, 217, 218), (187, 186, 218, 219), (188, 187, 219, 220), (189, 188, 220, 221), (190, 189, 221, 222), (191, 190, 222, 223), (191, 223, 193, 161), (192, 193, 225, 224), (194, 192, 224, 226), (194, 226, 227, 195), (195, 227, 228, 196), (197, 196, 228, 229), (197, 229, 230, 198), (199, 198, 230, 231), (200, 199, 231, 232), (201, 200, 232, 233), (202, 201, 233, 234), (203, 202, 234, 235), (204, 203, 235, 236), (205, 204, 236, 237), (206, 205, 237, 238), (207, 206, 238, 239), (208, 207, 239, 240), (209, 208, 240, 241), (210, 209, 241, 242), (211, 210, 242, 243), (212, 211, 243, 244), (213, 212, 244, 245), (214, 213, 245, 246), (215, 214, 246, 247), (216, 215, 247, 248), (217, 216, 248, 249), (218, 217, 249, 250), (219, 218, 250, 251), (220, 219, 251, 252), (221, 220, 252, 253), (222, 221, 253, 254), (223, 222, 254, 255), (223, 255, 225, 193), (224, 225, 257, 256), (226, 224, 256, 258), (226, 258, 259, 227), (227, 259, 260, 228), (229, 228, 260, 261), (229, 261, 262, 230), (231, 230, 262, 263), (232, 231, 263, 264), (233, 232, 264, 265), (234, 233, 265, 266), (235, 234, 266, 267), (236, 235, 267, 268), (237, 236, 268, 269), (238, 237, 269, 270), (239, 238, 270, 271), (240, 239, 271, 272), (241, 240, 272, 273), (242, 241, 273, 274), (243, 242, 274, 275), (244, 243, 275, 276), (245, 244, 276, 277), (246, 245, 277, 278), (247, 246, 278, 279), (248, 247, 279, 280), (249, 248, 280, 281), (250, 249, 281, 282), (251, 250, 282, 283), (252, 251, 283, 284), (253, 252, 284, 285), (254, 253, 285, 286), (255, 254, 286, 287), (255, 287, 257, 225), (256, 257, 288, 289), (258, 256, 289, 290), (258, 290, 291, 259), (259, 291, 292, 260), (261, 260, 292, 293), (261, 293, 294, 262), (263, 262, 294, 295), (264, 263, 295, 296), (265, 264, 296, 297), (266, 265, 297, 298), (267, 266, 298, 299), (268, 267, 299, 300), (269, 268, 300, 301), (270, 269, 301, 302), (271, 270, 302, 303), (272, 271, 303, 304), (273, 272, 304, 305), (274, 273, 305, 306), (275, 274, 306, 307), (276, 275, 307, 308), (277, 276, 308, 309), (278, 277, 309, 310), (279, 278, 310, 311), (280, 279, 311, 312), (281, 280, 312, 313), (282, 281, 313, 314), (283, 282, 314, 315), (284, 283, 315, 316), (285, 284, 316, 317), (286, 285, 317, 318), (287, 286, 318, 319), (287, 319, 288, 257), (289, 288, 321, 320), (290, 289, 320, 322), (290, 322, 323, 291), (291, 323, 324, 292), (293, 292, 324, 325), (293, 325, 326, 294), (295, 294, 326, 327), (296, 295, 327, 328), (297, 296, 328, 329), (298, 297, 329, 330), (299, 298, 330, 331), (300, 299, 331, 332), (301, 300, 332, 333), (302, 301, 333, 334), (303, 302, 334, 335), (304, 303, 335, 336), (305, 304, 336, 337), (306, 305, 337, 338), (307, 306, 338, 339), (308, 307, 339, 340), (309, 308, 340, 341), (310, 309, 341, 342), (311, 310, 342, 343), (312, 311, 343, 344), (313, 312, 344, 345), (314, 313, 345, 346), (315, 314, 346, 347), (316, 315, 347, 348), (317, 316, 348, 349), (318, 317, 349, 350), (319, 318, 350, 351), (319, 351, 321, 288), (320, 321, 353, 352), (322, 320, 352, 354), (322, 354, 355, 323), (323, 355, 356, 324), (325, 324, 356, 357), (325, 357, 358, 326), (327, 326, 358, 359), (328, 327, 359, 360), (329, 328, 360, 361), (330, 329, 361, 362), (331, 330, 362, 363), (332, 331, 363, 364), (333, 332, 364, 365), (334, 333, 365, 366), (335, 334, 366, 367), (336, 335, 367, 368), (337, 336, 368, 369), (338, 337, 369, 370), (339, 338, 370, 371), (340, 339, 371, 372), (341, 340, 372, 373), (342, 341, 373, 374), (343, 342, 374, 375), (344, 343, 375, 376), (345, 344, 376, 377), (346, 345, 377, 378), (347, 346, 378, 379), (348, 347, 379, 380), (349, 348, 380, 381), (350, 349, 381, 382), (351, 350, 382, 383), (351, 383, 353, 321), (352, 353, 384, 385), (354, 352, 385, 386), (354, 386, 387, 355), (355, 387, 388, 356), (357, 356, 388, 389), (357, 389, 390, 358), (359, 358, 390, 391), (360, 359, 391, 392), (361, 360, 392, 393), (362, 361, 393, 394), (363, 362, 394, 395), (364, 363, 395, 396), (365, 364, 396, 397), (366, 365, 397, 398), (367, 366, 398, 399), (368, 367, 399, 400), (369, 368, 400, 401), (370, 369, 401, 402), (371, 370, 402, 403), (372, 371, 403, 404), (373, 372, 404, 405), (374, 373, 405, 406), (375, 374, 406, 407), (376, 375, 407, 408), (377, 376, 408, 409), (378, 377, 409, 410), (379, 378, 410, 411), (380, 379, 411, 412), (381, 380, 412, 413), (382, 381, 413, 414), (383, 382, 414, 415), (383, 415, 384, 353), (385, 384, 416, 417), (386, 385, 417, 418), (386, 418, 419, 387), (387, 419, 420, 388), (389, 388, 420, 421), (389, 421, 422, 390), (391, 390, 422, 423), (392, 391, 423, 424), (393, 392, 424, 425), (394, 393, 425, 426), (395, 394, 426, 427), (396, 395, 427, 428), (397, 396, 428, 429), (398, 397, 429, 430), (399, 398, 430, 431), (400, 399, 431, 432), (401, 400, 432, 433), (402, 401, 433, 434), (403, 402, 434, 435), (404, 403, 435, 436), (405, 404, 436, 437), (406, 405, 437, 438), (407, 406, 438, 439), (408, 407, 439, 440), (409, 408, 440, 441), (410, 409, 441, 442), (411, 410, 442, 443), (412, 411, 443, 444), (413, 412, 444, 445), (414, 413, 445, 446), (415, 414, 446, 447), (415, 447, 416, 384), (417, 416, 448, 449), (418, 417, 449, 450), (418, 450, 451, 419), (419, 451, 452, 420), (421, 420, 452, 453), (421, 453, 454, 422), (423, 422, 454, 455), (424, 423, 455, 456), (425, 424, 456, 457), (426, 425, 457, 458), (427, 426, 458, 459), (428, 427, 459, 460), (429, 428, 460, 461), (430, 429, 461, 462), (431, 430, 462, 463), (432, 431, 463, 464), (433, 432, 464, 465), (434, 433, 465, 466), (435, 434, 466, 467), (436, 435, 467, 468), (437, 436, 468, 469), (438, 437, 469, 470), (439, 438, 470, 471), (440, 439, 471, 472), (441, 440, 472, 473), (442, 441, 473, 474), (443, 442, 474, 475), (444, 443, 475, 476), (445, 444, 476, 477), (446, 445, 477, 478), (447, 446, 478, 479), (447, 479, 448, 416), (449, 448, 481, 480), (450, 449, 480, 482), (450, 482, 483, 451), (451, 483, 484, 452), (453, 452, 484, 485), (453, 485, 486, 454), (455, 454, 486, 487), (456, 455, 487, 488), (457, 456, 488, 489), (458, 457, 489, 490), (459, 458, 490, 491), (460, 459, 491, 492), (461, 460, 492, 493), (462, 461, 493, 494), (463, 462, 494, 495), (464, 463, 495, 496), (465, 464, 496, 497), (466, 465, 497, 498), (467, 466, 498, 499), (468, 467, 499, 500), (469, 468, 500, 501), (470, 469, 501, 502), (471, 470, 502, 503), (472, 471, 503, 504), (473, 472, 504, 505), (474, 473, 505, 506), (475, 474, 506, 507), (476, 475, 507, 508), (477, 476, 508, 509), (478, 477, 509, 510), (479, 478, 510, 511), (479, 511, 481, 448), (480, 481, 513, 512), (482, 480, 512, 514), (482, 514, 515, 483), (483, 515, 516, 484), (485, 484, 516, 517), (485, 517, 518, 486), (487, 486, 518, 519), (488, 487, 519, 520), (489, 488, 520, 521), (490, 489, 521, 522), (491, 490, 522, 523), (492, 491, 523, 524), (493, 492, 524, 525), (494, 493, 525, 526), (495, 494, 526, 527), (496, 495, 527, 528), (497, 496, 528, 529), (498, 497, 529, 530), (499, 498, 530, 531), (500, 499, 531, 532), (501, 500, 532, 533), (502, 501, 533, 534), (503, 502, 534, 535), (504, 503, 535, 536), (505, 504, 536, 537), (506, 505, 537, 538), (507, 506, 538, 539), (508, 507, 539, 540), (509, 508, 540, 541), (510, 509, 541, 542), (511, 510, 542, 543), (511, 543, 513, 481), (512, 513, 545, 544), (514, 512, 544, 546), (514, 546, 547, 515), (515, 547, 548, 516), (517, 516, 548, 549), (517, 549, 550, 518), (519, 518, 550, 551), (520, 519, 551, 552), (521, 520, 552, 553), (522, 521, 553, 554), (523, 522, 554, 555), (524, 523, 555, 556), (525, 524, 556, 557), (526, 525, 557, 558), (527, 526, 558, 559), (528, 527, 559, 560), (529, 528, 560, 561), (530, 529, 561, 562), (531, 530, 562, 563), (532, 531, 563, 564), (533, 532, 564, 565), (534, 533, 565, 566), (535, 534, 566, 567), (536, 535, 567, 568), (537, 536, 568, 569), (538, 537, 569, 570), (539, 538, 570, 571), (540, 539, 571, 572), (541, 540, 572, 573), (542, 541, 573, 574), (543, 542, 574, 575), (543, 575, 545, 513), (544, 545, 576, 577), (546, 544, 577, 578), (546, 578, 579, 547), (547, 579, 580, 548), (549, 548, 580, 581), (549, 581, 582, 550), (551, 550, 582, 583), (552, 551, 583, 584), (553, 552, 584, 585), (554, 553, 585, 586), (555, 554, 586, 587), (556, 555, 587, 588), (557, 556, 588, 589), (558, 557, 589, 590), (559, 558, 590, 591), (560, 559, 591, 592), (561, 560, 592, 593), (562, 561, 593, 594), (563, 562, 594, 595), (564, 563, 595, 596), (565, 564, 596, 597), (566, 565, 597, 598), (567, 566, 598, 599), (568, 567, 599, 600), (569, 568, 600, 601), (570, 569, 601, 602), (571, 570, 602, 603), (572, 571, 603, 604), (573, 572, 604, 605), (574, 573, 605, 606), (575, 574, 606, 607), (575, 607, 576, 545), (577, 576, 608, 609), (578, 577, 609, 610), (578, 610, 611, 579), (579, 611, 612, 580), (581, 580, 612, 613), (581, 613, 614, 582), (583, 582, 614, 615), (584, 583, 615, 616), (585, 584, 616, 617), (586, 585, 617, 618), (587, 586, 618, 619), (588, 587, 619, 620), (589, 588, 620, 621), (590, 589, 621, 622), (591, 590, 622, 623), (592, 591, 623, 624), (593, 592, 624, 625), (594, 593, 625, 626), (595, 594, 626, 627), (596, 595, 627, 628), (597, 596, 628, 629), (598, 597, 629, 630), (599, 598, 630, 631), (600, 599, 631, 632), (601, 600, 632, 633), (602, 601, 633, 634), (603, 602, 634, 635), (604, 603, 635, 636), (605, 604, 636, 637), (606, 605, 637, 638), (607, 606, 638, 639), (607, 639, 608, 576), (609, 608, 640, 641), (610, 609, 641, 642), (610, 642, 643, 611), (611, 643, 644, 612), (613, 612, 644, 645), (613, 645, 646, 614), (615, 614, 646, 647), (616, 615, 647, 648), (617, 616, 648, 649), (618, 617, 649, 650), (619, 618, 650, 651), (620, 619, 651, 652), (621, 620, 652, 653), (622, 621, 653, 654), (623, 622, 654, 655), (624, 623, 655, 656), (625, 624, 656, 657), (626, 625, 657, 658), (627, 626, 658, 659), (628, 627, 659, 660), (629, 628, 660, 661), (630, 629, 661, 662), (631, 630, 662, 663), (632, 631, 663, 664), (633, 632, 664, 665), (634, 633, 665, 666), (635, 634, 666, 667), (636, 635, 667, 668), (637, 636, 668, 669), (638, 637, 669, 670), (639, 638, 670, 671), (639, 671, 640, 608), (641, 640, 672, 673), (642, 641, 673, 674), (643, 642, 674, 675), (644, 643, 675, 676), (645, 644, 676, 677), (646, 645, 677, 678), (647, 646, 678, 679), (648, 647, 679, 680), (649, 648, 680, 681), (650, 649, 681, 682), (651, 650, 682, 683), (652, 651, 683, 684), (653, 652, 684, 685), (654, 653, 685, 686), (655, 654, 686, 687), (656, 655, 687, 688), (657, 656, 688, 689), (658, 657, 689, 690), (659, 658, 690, 691), (660, 659, 691, 692), (661, 660, 692, 693), (662, 661, 693, 694), (663, 662, 694, 695), (664, 663, 695, 696), (665, 664, 696, 697), (666, 665, 697, 698), (667, 666, 698, 699), (668, 667, 699, 700), (669, 668, 700, 701), (670, 669, 701, 702), (671, 670, 702, 703), (640, 671, 703, 672), (673, 672, 705, 704), (674, 673, 704, 706), (675, 674, 706, 707), (676, 675, 707, 708), (677, 676, 708, 709), (678, 677, 709, 710), (679, 678, 710, 711), (680, 679, 711, 712), (681, 680, 712, 713), (682, 681, 713, 714), (683, 682, 714, 715), (684, 683, 715, 716), (685, 684, 716, 717), (686, 685, 717, 718), (687, 686, 718, 719), (688, 687, 719, 720), (689, 688, 720, 721), (690, 689, 721, 722), (691, 690, 722, 723), (692, 691, 723, 724), (693, 692, 724, 725), (694, 693, 725, 726), (695, 694, 726, 727), (696, 695, 727, 728), (697, 696, 728, 729), (698, 697, 729, 730), (699, 698, 730, 731), (700, 699, 731, 732), (701, 700, 732, 733), (702, 701, 733, 734), (703, 702, 734, 735), (672, 703, 735, 705), (704, 705, 736, 737), (706, 704, 737, 738), (707, 706, 738, 739), (708, 707, 739, 740), (709, 708, 740, 741), (710, 709, 741, 742), (711, 710, 742, 743), (712, 711, 743, 744), (713, 712, 744, 745), (714, 713, 745, 746), (715, 714, 746, 747), (716, 715, 747, 748), (717, 716, 748, 749), (718, 717, 749, 750), (719, 718, 750, 751), (720, 719, 751, 752), (721, 720, 752, 753), (722, 721, 753, 754), (723, 722, 754, 755), (724, 723, 755, 756), (725, 724, 756, 757), (726, 725, 757, 758), (727, 726, 758, 759), (728, 727, 759, 760), (729, 728, 760, 761), (730, 729, 761, 762), (731, 730, 762, 763), (732, 731, 763, 764), (733, 732, 764, 765), (734, 733, 765, 766), (735, 734, 766, 767), (705, 735, 767, 736), (737, 736, 768, 769), (738, 737, 769, 770), (739, 738, 770, 771), (740, 739, 771, 772), (741, 740, 772, 773), (742, 741, 773, 774), (743, 742, 774, 775), (744, 743, 775, 776), (745, 744, 776, 777), (746, 745, 777, 778), (747, 746, 778, 779), (748, 747, 779, 780), (749, 748, 780, 781), (750, 749, 781, 782), (751, 750, 782, 783), (752, 751, 783, 784), (753, 752, 784, 785), (754, 753, 785, 786), (755, 754, 786, 787), (756, 755, 787, 788), (757, 756, 788, 789), (758, 757, 789, 790), (759, 758, 790, 791), (760, 759, 791, 792), (761, 760, 792, 793), (762, 761, 793, 794), (763, 762, 794, 795), (764, 763, 795, 796), (765, 764, 796, 797), (766, 765, 797, 798), (767, 766, 798, 799), (736, 767, 799, 768), (769, 768, 800, 801), (770, 769, 801, 802), (771, 770, 802, 803), (772, 771, 803, 804), (773, 772, 804, 805), (774, 773, 805, 806), (775, 774, 806, 807), (776, 775, 807, 808), (777, 776, 808, 809), (778, 777, 809, 810), (779, 778, 810, 811), (780, 779, 811, 812), (781, 780, 812, 813), (782, 781, 813, 814), (783, 782, 814, 815), (784, 783, 815, 816), (785, 784, 816, 817), (786, 785, 817, 818), (787, 786, 818, 819), (788, 787, 819, 820), (789, 788, 820, 821), (790, 789, 821, 822), (791, 790, 822, 823), (792, 791, 823, 824), (793, 792, 824, 825), (794, 793, 825, 826), (795, 794, 826, 827), (796, 795, 827, 828), (797, 796, 828, 829), (798, 797, 829, 830), (799, 798, 830, 831), (768, 799, 831, 800), (801, 800, 832, 833), (802, 801, 833, 834), (803, 802, 834, 835), (804, 803, 835, 836), (805, 804, 836, 837), (806, 805, 837, 838), (807, 806, 838, 839), (808, 807, 839, 840), (809, 808, 840, 841), (810, 809, 841, 842), (811, 810, 842, 843), (812, 811, 843, 844), (813, 812, 844, 845), (814, 813, 845, 846), (815, 814, 846, 847), (816, 815, 847, 848), (817, 816, 848, 849), (818, 817, 849, 850), (819, 818, 850, 851), (820, 819, 851, 852), (821, 820, 852, 853), (822, 821, 853, 854), (823, 822, 854, 855), (824, 823, 855, 856), (825, 824, 856, 857), (826, 825, 857, 858), (827, 826, 858, 859), (828, 827, 859, 860), (829, 828, 860, 861), (830, 829, 861, 862), (831, 830, 862, 863), (800, 831, 863, 832), (833, 832, 864, 865), (834, 833, 865, 866), (835, 834, 866, 867), (836, 835, 867, 868), (837, 836, 868, 869), (838, 837, 869, 870), (839, 838, 870, 871), (840, 839, 871, 872), (841, 840, 872, 873), (842, 841, 873, 874), (843, 842, 874, 875), (844, 843, 875, 876), (845, 844, 876, 877), (846, 845, 877, 878), (847, 846, 878, 879), (848, 847, 879, 880), (849, 848, 880, 881), (850, 849, 881, 882), (851, 850, 882, 883), (852, 851, 883, 884), (853, 852, 884, 885), (854, 853, 885, 886), (855, 854, 886, 887), (856, 855, 887, 888), (857, 856, 888, 889), (858, 857, 889, 890), (859, 858, 890, 891), (860, 859, 891, 892), (861, 860, 892, 893), (862, 861, 893, 894), (863, 862, 894, 895), (832, 863, 895, 864), (0, 1, 896), (1, 2, 896), (2, 3, 896), (3, 4, 896), (4, 5, 896), (5, 6, 896), (6, 7, 896), (7, 8, 896), (8, 9, 896), (9, 10, 896), (10, 11, 896), (11, 12, 896), (12, 13, 896), (13, 14, 896), (14, 15, 896), (15, 16, 896), (16, 17, 896), (17, 18, 896), (18, 19, 896), (19, 20, 896), (20, 21, 896), (21, 22, 896), (22, 23, 896), (23, 24, 896), (24, 25, 896), (25, 26, 896), (26, 27, 896), (27, 28, 896), (28, 29, 896), (29, 30, 896), (30, 31, 896), (31, 0, 896), (865, 864, 897, 898), (866, 865, 898, 899), (867, 866, 899, 900), (868, 867, 900, 901), (869, 868, 901, 902), (870, 869, 902, 903), (871, 870, 903, 904), (872, 871, 904, 905), (873, 872, 905, 906), (874, 873, 906, 907), (875, 874, 907, 908), (876, 875, 908, 909), (877, 876, 909, 910), (878, 877, 910, 911), (879, 878, 911, 912), (880, 879, 912, 913), (881, 880, 913, 914), (882, 881, 914, 915), (883, 882, 915, 916), (884, 883, 916, 917), (885, 884, 917, 918), (886, 885, 918, 919), (887, 886, 919, 920), (888, 887, 920, 921), (889, 888, 921, 922), (890, 889, 922, 923), (891, 890, 923, 924), (892, 891, 924, 925), (893, 892, 925, 926), (894, 893, 926, 927), (895, 894, 927, 928), (864, 895, 928, 897), (898, 897, 929, 930), (899, 898, 930, 931), (900, 899, 931, 932), (901, 900, 932, 933), (902, 901, 933, 934), (903, 902, 934, 935), (904, 903, 935, 936), (905, 904, 936, 937), (906, 905, 937, 938), (907, 906, 938, 939), (908, 907, 939, 940), (909, 908, 940, 941), (910, 909, 941, 942), (911, 910, 942, 943), (912, 911, 943, 944), (913, 912, 944, 945), (914, 913, 945, 946), (915, 914, 946, 947), (916, 915, 947, 948), (917, 916, 948, 949), (918, 917, 949, 950), (919, 918, 950, 951), (920, 919, 951, 952), (921, 920, 952, 953), (922, 921, 953, 954), (923, 922, 954, 955), (924, 923, 955, 956), (925, 924, 956, 957), (926, 925, 957, 958), (927, 926, 958, 959), (928, 927, 959, 960), (897, 928, 960, 929), (930, 929, 961), (931, 930, 961), (932, 931, 961), (933, 932, 961), (934, 933, 961), (935, 934, 961), (936, 935, 961), (937, 936, 961), (938, 937, 961), (939, 938, 961), (940, 939, 961), (941, 940, 961), (942, 941, 961), (943, 942, 961), (944, 943, 961), (945, 944, 961), (946, 945, 961), (947, 946, 961), (948, 947, 961), (949, 948, 961), (950, 949, 961), (951, 950, 961), (952, 951, 961), (953, 952, 961), (954, 953, 961), (955, 954, 961), (956, 955, 961), (957, 956, 961), (958, 957, 961), (959, 958, 961), (960, 959, 961), (929, 960, 961)])
me_circle.polygons.foreach_set('use_smooth', [True] * 992)
me_circle.use_remesh_preserve_volume = False
me_circle.use_remesh_preserve_attributes = False
me_circle.use_mirror_vertex_groups = False
me_circle.update()

# ---- objects
ob_circle = bpy.data.objects.new('Circle', me_circle)

# ---- transforms, parenting, visibility, modifiers, constraints
ob_circle.location = (-1.788e-07, -2.384e-07, 2.452)
ob_circle.lock_rotations_4d = False
ob_circle.empty_display_type = 'ARROWS'
ob_circle.lineart.crease_threshold = 0.0

# ---- collection membership
col_collection_1.objects.link(ob_circle)

# ---- scene / render settings (as saved in the file)
scene.frame_start = 1; scene.frame_end = 250; scene.frame_set(1)
scene.render.engine = 'BLENDER_EEVEE_NEXT'
scene.render.image_settings.file_format = 'JPEG'
scene.render.image_settings.color_mode = 'RGB'
scene.render.image_settings.compression = 90
scene.render.resolution_x = 800
scene.render.resolution_y = 600
scene.render.pixel_aspect_x = 100.0
scene.render.pixel_aspect_y = 100.0
scene.render.fps = 25
scene.render.dither_intensity = 0.0
scene.render.use_compositing = False
scene.render.use_sequencer = False
scene.render.bake_margin = 2
scene.render.bake_bias = 0.0
scene.render.use_stamp_time = False
scene.render.use_stamp_date = False
scene.render.use_stamp_frame = False
scene.render.use_stamp_camera = False
scene.render.use_stamp_scene = False
scene.render.use_stamp_filename = False
scene.render.use_stamp_render_time = False
scene.render.stamp_font_size = 0
scene.cycles.use_denoising = False
scene.cycles.samples = 10
scene.cycles.sampling_pattern = 'TABULATED_SOBOL'
scene.cycles.light_sampling_threshold = 0.0
scene.cycles.use_adaptive_sampling = False
scene.cycles.use_light_tree = False
scene.cycles.blur_glossy = 0.0
scene.cycles.volume_bounces = 1
scene.cycles.pixel_filter_type = 'GAUSSIAN'
scene.cycles.sample_clamp_indirect = 0.0
scene.view_settings.view_transform = 'Raw'
bpy.context.view_layer.update()

# ---- added for rendering (the .blend has no active camera): camera
cam_auto = bpy.data.cameras.new('AutoCamera')
cam_auto.lens = 50.0
cam_auto.sensor_width = 36.0
cam_auto.clip_end = 1000.0
ob_auto_camera = bpy.data.objects.new('AutoCamera', cam_auto)
scene.collection.objects.link(ob_auto_camera)
ob_auto_camera.location = (5.83463, -7.00156, 7.11923)
ob_auto_camera.rotation_euler = (1.09748, -7.21219e-08, 0.694738)
scene.camera = ob_auto_camera
bpy.context.view_layer.update()
